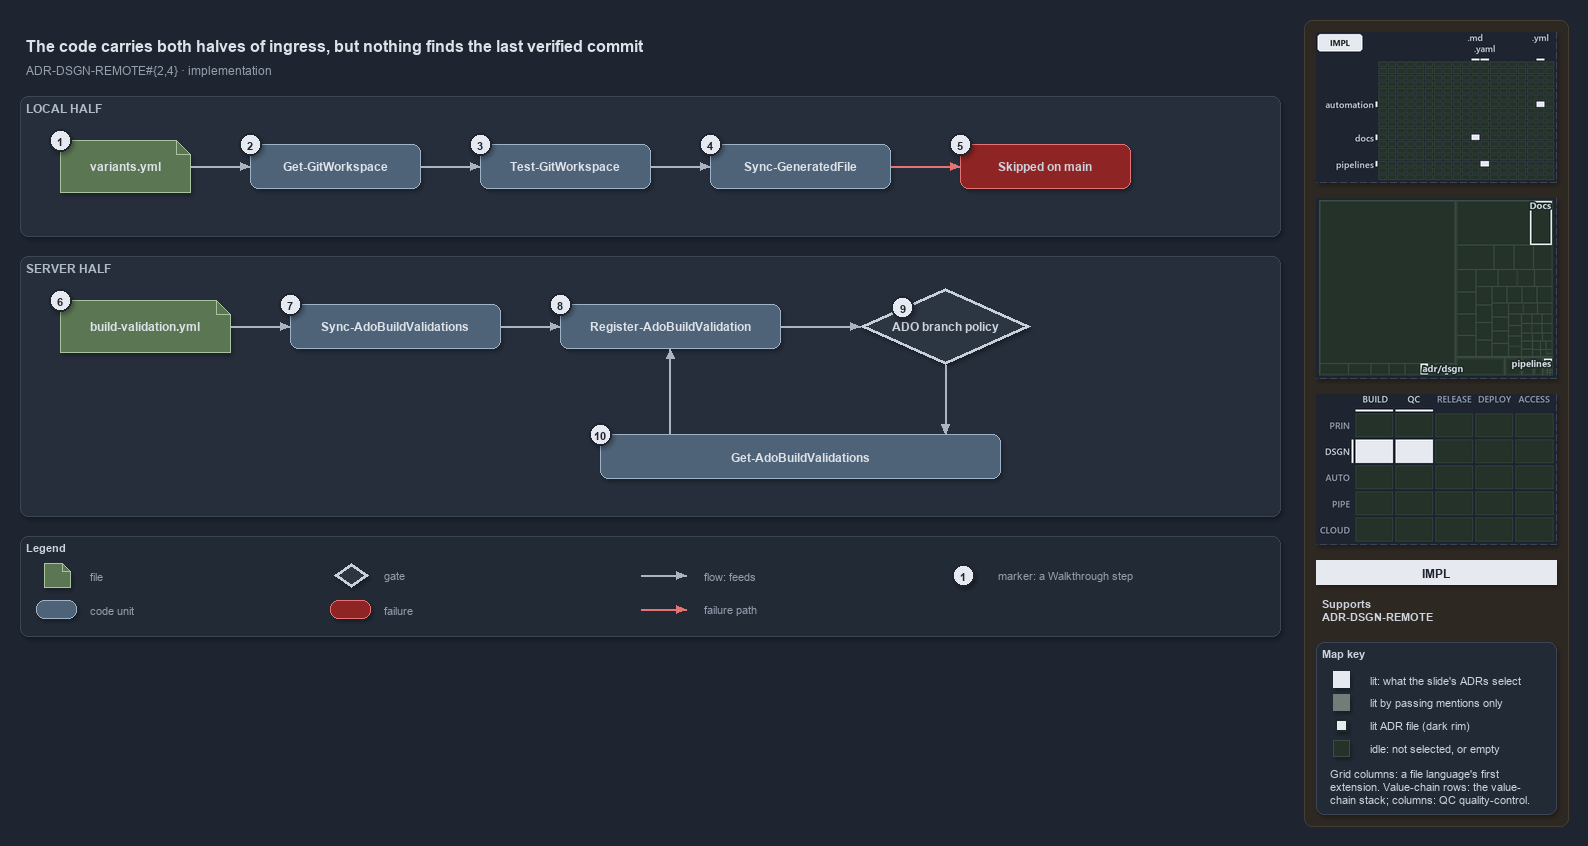

The diagram above was exported from draw.io. Its source (the exported page's mxGraphModel, read from the mxfile embedded in the PNG):
<mxGraphModel dx="1024" dy="768" grid="0" gridSize="10" guides="1" tooltips="1" connect="1" arrows="1" fold="1" page="1" pageScale="1" pageWidth="1572" pageHeight="640" background="#1E2430" math="0" shadow="1">
  <root>
    <mxCell id="0" />
    <mxCell id="1" parent="0" />
    <mxCell id="sidebar-bg" value="" style="rounded=1;arcSize=2;html=1;fillColor=#2E2823;strokeColor=#453C33;shadow=0;" vertex="1" parent="1">
      <mxGeometry x="1304" y="4" width="264" height="806" as="geometry" />
    </mxCell>
    <mxCell id="title" value="The code carries both halves of ingress, but nothing finds the last verified commit" style="text;html=1;align=left;verticalAlign=middle;fontSize=16;fontStyle=1;fontColor=#DDE2E9;" vertex="1" parent="1">
      <mxGeometry x="20" y="14" width="1260" height="30" as="geometry" />
    </mxCell>
    <mxCell id="subtitle" value="ADR-DSGN-REMOTE#{2,4} &amp;#183; implementation" style="text;html=1;align=left;verticalAlign=middle;fontSize=12;fontColor=#949FAE;" vertex="1" parent="1">
      <mxGeometry x="20" y="44" width="1240" height="20" as="geometry" />
    </mxCell>
    <mxCell id="band-local" value="LOCAL HALF" style="rounded=1;html=1;arcSize=3;fillColor=#262E3B;strokeColor=#3A4555;verticalAlign=top;align=left;spacingLeft=8;fontStyle=1;fontSize=12;fontColor=#B0BAC7;" vertex="1" parent="1">
      <mxGeometry x="20" y="80" width="1260" height="140" as="geometry" />
    </mxCell>
    <mxCell id="band-server" value="SERVER HALF" style="rounded=1;html=1;arcSize=3;fillColor=#262E3B;strokeColor=#3A4555;verticalAlign=top;align=left;spacingLeft=8;fontStyle=1;fontSize=12;fontColor=#B0BAC7;" vertex="1" parent="1">
      <mxGeometry x="20" y="240" width="1260" height="260" as="geometry" />
    </mxCell>
    <mxCell id="variants" value="&lt;b&gt;variants.yml&lt;/b&gt;" style="shape=note;size=14;whiteSpace=wrap;html=1;fillColor=#5B7653;strokeColor=#A9C29F;fontSize=12;fontColor=#DDE2E9;" vertex="1" parent="1">
      <mxGeometry x="60" y="124" width="130" height="52" as="geometry" />
    </mxCell>
    <mxCell id="getgw" value="&lt;b&gt;Get-GitWorkspace&lt;/b&gt;" style="rounded=1;whiteSpace=wrap;html=1;arcSize=20;fillColor=#4E6378;strokeColor=#9FB3C8;fontSize=12;fontColor=#DDE2E9;" vertex="1" parent="1">
      <mxGeometry x="250" y="128" width="170" height="44" as="geometry" />
    </mxCell>
    <mxCell id="testgw" value="&lt;b&gt;Test-GitWorkspace&lt;/b&gt;" style="rounded=1;whiteSpace=wrap;html=1;arcSize=20;fillColor=#4E6378;strokeColor=#9FB3C8;fontSize=12;fontColor=#DDE2E9;" vertex="1" parent="1">
      <mxGeometry x="480" y="128" width="170" height="44" as="geometry" />
    </mxCell>
    <mxCell id="syncgf" value="&lt;b&gt;Sync-GeneratedFile&lt;/b&gt;" style="rounded=1;whiteSpace=wrap;html=1;arcSize=20;fillColor=#4E6378;strokeColor=#9FB3C8;fontSize=12;fontColor=#DDE2E9;" vertex="1" parent="1">
      <mxGeometry x="710" y="128" width="180" height="44" as="geometry" />
    </mxCell>
    <mxCell id="skipped" value="&lt;b&gt;Skipped on main&lt;/b&gt;" style="rounded=1;whiteSpace=wrap;html=1;arcSize=20;fillColor=#8E2424;strokeColor=#E57373;fontSize=12;" vertex="1" parent="1">
      <mxGeometry x="960" y="128" width="170" height="44" as="geometry" />
    </mxCell>
    <mxCell id="bv" value="&lt;b&gt;build-validation.yml&lt;/b&gt;" style="shape=note;size=14;whiteSpace=wrap;html=1;fillColor=#5B7653;strokeColor=#A9C29F;fontSize=12;fontColor=#DDE2E9;" vertex="1" parent="1">
      <mxGeometry x="60" y="284" width="170" height="52" as="geometry" />
    </mxCell>
    <mxCell id="syncado" value="&lt;b&gt;Sync-AdoBuildValidations&lt;/b&gt;" style="rounded=1;whiteSpace=wrap;html=1;arcSize=20;fillColor=#4E6378;strokeColor=#9FB3C8;fontSize=12;fontColor=#DDE2E9;" vertex="1" parent="1">
      <mxGeometry x="290" y="288" width="210" height="44" as="geometry" />
    </mxCell>
    <mxCell id="register" value="&lt;b&gt;Register-AdoBuildValidation&lt;/b&gt;" style="rounded=1;whiteSpace=wrap;html=1;arcSize=20;fillColor=#4E6378;strokeColor=#9FB3C8;fontSize=12;fontColor=#DDE2E9;" vertex="1" parent="1">
      <mxGeometry x="560" y="288" width="220" height="44" as="geometry" />
    </mxCell>
    <mxCell id="policy" value="&lt;b&gt;ADO branch policy&lt;/b&gt;" style="rhombus;whiteSpace=wrap;html=1;fillColor=#2C3542;strokeColor=#C7D0DB;strokeWidth=3;fontSize=12;fontColor=#CDD3DC;" vertex="1" parent="1">
      <mxGeometry x="860" y="272" width="170" height="76" as="geometry" />
    </mxCell>
    <mxCell id="getado" value="&lt;b&gt;Get-AdoBuildValidations&lt;/b&gt;" style="rounded=1;whiteSpace=wrap;html=1;arcSize=20;fillColor=#4E6378;strokeColor=#9FB3C8;fontSize=12;fontColor=#DDE2E9;" vertex="1" parent="1">
      <mxGeometry x="600" y="418" width="400" height="44" as="geometry" />
    </mxCell>
    <mxCell id="p-edge-variants-getgw-a" value="" style="text;html=1;strokeColor=none;fillColor=none;" vertex="1" parent="1">
      <mxGeometry x="190" y="150" width="1" height="1" as="geometry" />
    </mxCell>
    <mxCell id="p-edge-variants-getgw-b" value="" style="text;html=1;strokeColor=none;fillColor=none;" vertex="1" parent="1">
      <mxGeometry x="250" y="150" width="1" height="1" as="geometry" />
    </mxCell>
    <mxCell id="edge-variants-getgw" value="" style="edgeStyle=orthogonalEdgeStyle;rounded=1;html=1;fontSize=10;endArrow=block;strokeColor=#AAB4C3;fontColor=#CDD3DC;shadow=0;" edge="1" parent="1" source="p-edge-variants-getgw-a" target="p-edge-variants-getgw-b">
      <mxGeometry relative="1" as="geometry" />
    </mxCell>
    <mxCell id="p-edge-getgw-testgw-a" value="" style="text;html=1;strokeColor=none;fillColor=none;" vertex="1" parent="1">
      <mxGeometry x="420" y="150" width="1" height="1" as="geometry" />
    </mxCell>
    <mxCell id="p-edge-getgw-testgw-b" value="" style="text;html=1;strokeColor=none;fillColor=none;" vertex="1" parent="1">
      <mxGeometry x="480" y="150" width="1" height="1" as="geometry" />
    </mxCell>
    <mxCell id="edge-getgw-testgw" value="" style="edgeStyle=orthogonalEdgeStyle;rounded=1;html=1;fontSize=10;endArrow=block;strokeColor=#AAB4C3;fontColor=#CDD3DC;shadow=0;" edge="1" parent="1" source="p-edge-getgw-testgw-a" target="p-edge-getgw-testgw-b">
      <mxGeometry relative="1" as="geometry" />
    </mxCell>
    <mxCell id="p-edge-testgw-syncgf-a" value="" style="text;html=1;strokeColor=none;fillColor=none;" vertex="1" parent="1">
      <mxGeometry x="650" y="150" width="1" height="1" as="geometry" />
    </mxCell>
    <mxCell id="p-edge-testgw-syncgf-b" value="" style="text;html=1;strokeColor=none;fillColor=none;" vertex="1" parent="1">
      <mxGeometry x="710" y="150" width="1" height="1" as="geometry" />
    </mxCell>
    <mxCell id="edge-testgw-syncgf" value="" style="edgeStyle=orthogonalEdgeStyle;rounded=1;html=1;fontSize=10;endArrow=block;strokeColor=#AAB4C3;fontColor=#CDD3DC;shadow=0;" edge="1" parent="1" source="p-edge-testgw-syncgf-a" target="p-edge-testgw-syncgf-b">
      <mxGeometry relative="1" as="geometry" />
    </mxCell>
    <mxCell id="p-edge-syncgf-skipped-a" value="" style="text;html=1;strokeColor=none;fillColor=none;" vertex="1" parent="1">
      <mxGeometry x="890" y="150" width="1" height="1" as="geometry" />
    </mxCell>
    <mxCell id="p-edge-syncgf-skipped-b" value="" style="text;html=1;strokeColor=none;fillColor=none;" vertex="1" parent="1">
      <mxGeometry x="960" y="150" width="1" height="1" as="geometry" />
    </mxCell>
    <mxCell id="edge-syncgf-skipped" value="" style="edgeStyle=orthogonalEdgeStyle;rounded=1;html=1;fontSize=10;endArrow=block;strokeColor=#E57373;fontColor=#CDD3DC;shadow=0;" edge="1" parent="1" source="p-edge-syncgf-skipped-a" target="p-edge-syncgf-skipped-b">
      <mxGeometry relative="1" as="geometry" />
    </mxCell>
    <mxCell id="p-edge-bv-syncado-a" value="" style="text;html=1;strokeColor=none;fillColor=none;" vertex="1" parent="1">
      <mxGeometry x="230" y="310" width="1" height="1" as="geometry" />
    </mxCell>
    <mxCell id="p-edge-bv-syncado-b" value="" style="text;html=1;strokeColor=none;fillColor=none;" vertex="1" parent="1">
      <mxGeometry x="290" y="310" width="1" height="1" as="geometry" />
    </mxCell>
    <mxCell id="edge-bv-syncado" value="" style="edgeStyle=orthogonalEdgeStyle;rounded=1;html=1;fontSize=10;endArrow=block;strokeColor=#AAB4C3;fontColor=#CDD3DC;shadow=0;" edge="1" parent="1" source="p-edge-bv-syncado-a" target="p-edge-bv-syncado-b">
      <mxGeometry relative="1" as="geometry" />
    </mxCell>
    <mxCell id="p-edge-syncado-register-a" value="" style="text;html=1;strokeColor=none;fillColor=none;" vertex="1" parent="1">
      <mxGeometry x="500" y="310" width="1" height="1" as="geometry" />
    </mxCell>
    <mxCell id="p-edge-syncado-register-b" value="" style="text;html=1;strokeColor=none;fillColor=none;" vertex="1" parent="1">
      <mxGeometry x="560" y="310" width="1" height="1" as="geometry" />
    </mxCell>
    <mxCell id="edge-syncado-register" value="" style="edgeStyle=orthogonalEdgeStyle;rounded=1;html=1;fontSize=10;endArrow=block;strokeColor=#AAB4C3;fontColor=#CDD3DC;shadow=0;" edge="1" parent="1" source="p-edge-syncado-register-a" target="p-edge-syncado-register-b">
      <mxGeometry relative="1" as="geometry" />
    </mxCell>
    <mxCell id="p-edge-register-policy-a" value="" style="text;html=1;strokeColor=none;fillColor=none;" vertex="1" parent="1">
      <mxGeometry x="780" y="310" width="1" height="1" as="geometry" />
    </mxCell>
    <mxCell id="p-edge-register-policy-b" value="" style="text;html=1;strokeColor=none;fillColor=none;" vertex="1" parent="1">
      <mxGeometry x="860" y="310" width="1" height="1" as="geometry" />
    </mxCell>
    <mxCell id="edge-register-policy" value="" style="edgeStyle=orthogonalEdgeStyle;rounded=1;html=1;fontSize=10;endArrow=block;strokeColor=#AAB4C3;fontColor=#CDD3DC;shadow=0;" edge="1" parent="1" source="p-edge-register-policy-a" target="p-edge-register-policy-b">
      <mxGeometry relative="1" as="geometry" />
    </mxCell>
    <mxCell id="p-edge-policy-getado-a" value="" style="text;html=1;strokeColor=none;fillColor=none;" vertex="1" parent="1">
      <mxGeometry x="945" y="348" width="1" height="1" as="geometry" />
    </mxCell>
    <mxCell id="p-edge-policy-getado-b" value="" style="text;html=1;strokeColor=none;fillColor=none;" vertex="1" parent="1">
      <mxGeometry x="945" y="418" width="1" height="1" as="geometry" />
    </mxCell>
    <mxCell id="edge-policy-getado" value="" style="edgeStyle=orthogonalEdgeStyle;rounded=1;html=1;fontSize=10;endArrow=block;strokeColor=#AAB4C3;fontColor=#CDD3DC;shadow=0;" edge="1" parent="1" source="p-edge-policy-getado-a" target="p-edge-policy-getado-b">
      <mxGeometry relative="1" as="geometry" />
    </mxCell>
    <mxCell id="p-edge-getado-register-a" value="" style="text;html=1;strokeColor=none;fillColor=none;" vertex="1" parent="1">
      <mxGeometry x="670" y="418" width="1" height="1" as="geometry" />
    </mxCell>
    <mxCell id="p-edge-getado-register-b" value="" style="text;html=1;strokeColor=none;fillColor=none;" vertex="1" parent="1">
      <mxGeometry x="670" y="332" width="1" height="1" as="geometry" />
    </mxCell>
    <mxCell id="edge-getado-register" value="" style="edgeStyle=orthogonalEdgeStyle;rounded=1;html=1;fontSize=10;endArrow=block;strokeColor=#AAB4C3;fontColor=#CDD3DC;shadow=0;" edge="1" parent="1" source="p-edge-getado-register-a" target="p-edge-getado-register-b">
      <mxGeometry relative="1" as="geometry" />
    </mxCell>
    <mxCell id="mark-1" value="1" style="ellipse;html=1;fillColor=#E6EAF0;strokeColor=#1E2430;strokeWidth=2;fontColor=#1E2430;fontStyle=1;fontSize=11;" vertex="1" parent="1">
      <mxGeometry x="49" y="113" width="22" height="22" as="geometry" />
    </mxCell>
    <mxCell id="mark-2" value="2" style="ellipse;html=1;fillColor=#E6EAF0;strokeColor=#1E2430;strokeWidth=2;fontColor=#1E2430;fontStyle=1;fontSize=11;" vertex="1" parent="1">
      <mxGeometry x="239" y="117" width="22" height="22" as="geometry" />
    </mxCell>
    <mxCell id="mark-3" value="3" style="ellipse;html=1;fillColor=#E6EAF0;strokeColor=#1E2430;strokeWidth=2;fontColor=#1E2430;fontStyle=1;fontSize=11;" vertex="1" parent="1">
      <mxGeometry x="469" y="117" width="22" height="22" as="geometry" />
    </mxCell>
    <mxCell id="mark-4" value="4" style="ellipse;html=1;fillColor=#E6EAF0;strokeColor=#1E2430;strokeWidth=2;fontColor=#1E2430;fontStyle=1;fontSize=11;" vertex="1" parent="1">
      <mxGeometry x="699" y="117" width="22" height="22" as="geometry" />
    </mxCell>
    <mxCell id="mark-5" value="5" style="ellipse;html=1;fillColor=#E6EAF0;strokeColor=#1E2430;strokeWidth=2;fontColor=#1E2430;fontStyle=1;fontSize=11;" vertex="1" parent="1">
      <mxGeometry x="949" y="117" width="22" height="22" as="geometry" />
    </mxCell>
    <mxCell id="mark-6" value="6" style="ellipse;html=1;fillColor=#E6EAF0;strokeColor=#1E2430;strokeWidth=2;fontColor=#1E2430;fontStyle=1;fontSize=11;" vertex="1" parent="1">
      <mxGeometry x="49" y="273" width="22" height="22" as="geometry" />
    </mxCell>
    <mxCell id="mark-7" value="7" style="ellipse;html=1;fillColor=#E6EAF0;strokeColor=#1E2430;strokeWidth=2;fontColor=#1E2430;fontStyle=1;fontSize=11;" vertex="1" parent="1">
      <mxGeometry x="279" y="277" width="22" height="22" as="geometry" />
    </mxCell>
    <mxCell id="mark-8" value="8" style="ellipse;html=1;fillColor=#E6EAF0;strokeColor=#1E2430;strokeWidth=2;fontColor=#1E2430;fontStyle=1;fontSize=11;" vertex="1" parent="1">
      <mxGeometry x="549" y="277" width="22" height="22" as="geometry" />
    </mxCell>
    <mxCell id="mark-9" value="9" style="ellipse;html=1;fillColor=#E6EAF0;strokeColor=#1E2430;strokeWidth=2;fontColor=#1E2430;fontStyle=1;fontSize=11;" vertex="1" parent="1">
      <mxGeometry x="891.5" y="280.0" width="22" height="22" as="geometry" />
    </mxCell>
    <mxCell id="mark-10" value="10" style="ellipse;html=1;fillColor=#E6EAF0;strokeColor=#1E2430;strokeWidth=2;fontColor=#1E2430;fontStyle=1;fontSize=11;" vertex="1" parent="1">
      <mxGeometry x="589" y="407" width="22" height="22" as="geometry" />
    </mxCell>
    <mxCell id="legend" value="&lt;b&gt;Legend&lt;/b&gt;" style="rounded=1;whiteSpace=wrap;html=1;arcSize=6;fillColor=#222A36;strokeColor=#3A4555;align=left;verticalAlign=top;spacing=8;fontSize=11;fontColor=#CDD3DC;" vertex="1" parent="1">
      <mxGeometry x="20" y="520" width="1260" height="100" as="geometry" />
    </mxCell>
    <mxCell id="legend-0" value="" style="shape=note;size=14;whiteSpace=wrap;html=1;fillColor=#5B7653;strokeColor=#A9C29F;fontSize=12;fontColor=#DDE2E9;" vertex="1" parent="1">
      <mxGeometry x="44" y="547" width="26" height="24" as="geometry" />
    </mxCell>
    <mxCell id="legend-0-text" value="file" style="text;html=1;align=left;verticalAlign=middle;fontSize=11;fontColor=#949FAE;" vertex="1" parent="1">
      <mxGeometry x="84" y="549" width="260" height="20" as="geometry" />
    </mxCell>
    <mxCell id="legend-1" value="" style="rounded=1;whiteSpace=wrap;html=1;arcSize=20;fillColor=#4E6378;strokeColor=#9FB3C8;fontSize=12;fontColor=#DDE2E9;" vertex="1" parent="1">
      <mxGeometry x="36" y="584" width="40" height="18" as="geometry" />
    </mxCell>
    <mxCell id="legend-1-text" value="code unit" style="text;html=1;align=left;verticalAlign=middle;fontSize=11;fontColor=#949FAE;" vertex="1" parent="1">
      <mxGeometry x="84" y="583" width="260" height="20" as="geometry" />
    </mxCell>
    <mxCell id="legend-2" value="" style="rhombus;whiteSpace=wrap;html=1;fillColor=#2C3542;strokeColor=#C7D0DB;strokeWidth=3;fontSize=12;fontColor=#CDD3DC;" vertex="1" parent="1">
      <mxGeometry x="334" y="547" width="34" height="24" as="geometry" />
    </mxCell>
    <mxCell id="legend-2-text" value="gate" style="text;html=1;align=left;verticalAlign=middle;fontSize=11;fontColor=#949FAE;" vertex="1" parent="1">
      <mxGeometry x="378" y="549" width="260" height="20" as="geometry" />
    </mxCell>
    <mxCell id="legend-3" value="" style="rounded=1;whiteSpace=wrap;html=1;arcSize=20;fillColor=#8E2424;strokeColor=#E57373;fontSize=12;" vertex="1" parent="1">
      <mxGeometry x="330" y="584" width="40" height="18" as="geometry" />
    </mxCell>
    <mxCell id="legend-3-text" value="failure" style="text;html=1;align=left;verticalAlign=middle;fontSize=11;fontColor=#949FAE;" vertex="1" parent="1">
      <mxGeometry x="378" y="583" width="260" height="20" as="geometry" />
    </mxCell>
    <mxCell id="p-legend-4-a" value="" style="text;html=1;strokeColor=none;fillColor=none;" vertex="1" parent="1">
      <mxGeometry x="640" y="559" width="1" height="1" as="geometry" />
    </mxCell>
    <mxCell id="p-legend-4-b" value="" style="text;html=1;strokeColor=none;fillColor=none;" vertex="1" parent="1">
      <mxGeometry x="686" y="559" width="1" height="1" as="geometry" />
    </mxCell>
    <mxCell id="legend-4" value="" style="edgeStyle=orthogonalEdgeStyle;rounded=1;html=1;fontSize=10;endArrow=block;strokeColor=#AAB4C3;fontColor=#CDD3DC;shadow=0;" edge="1" parent="1" source="p-legend-4-a" target="p-legend-4-b">
      <mxGeometry relative="1" as="geometry" />
    </mxCell>
    <mxCell id="legend-4-text" value="flow: feeds" style="text;html=1;align=left;verticalAlign=middle;fontSize=11;fontColor=#949FAE;" vertex="1" parent="1">
      <mxGeometry x="698" y="549" width="260" height="20" as="geometry" />
    </mxCell>
    <mxCell id="p-legend-5-a" value="" style="text;html=1;strokeColor=none;fillColor=none;" vertex="1" parent="1">
      <mxGeometry x="640" y="593" width="1" height="1" as="geometry" />
    </mxCell>
    <mxCell id="p-legend-5-b" value="" style="text;html=1;strokeColor=none;fillColor=none;" vertex="1" parent="1">
      <mxGeometry x="686" y="593" width="1" height="1" as="geometry" />
    </mxCell>
    <mxCell id="legend-5" value="" style="edgeStyle=orthogonalEdgeStyle;rounded=1;html=1;fontSize=10;endArrow=block;strokeColor=#E57373;fontColor=#CDD3DC;shadow=0;" edge="1" parent="1" source="p-legend-5-a" target="p-legend-5-b">
      <mxGeometry relative="1" as="geometry" />
    </mxCell>
    <mxCell id="legend-5-text" value="failure path" style="text;html=1;align=left;verticalAlign=middle;fontSize=11;fontColor=#949FAE;" vertex="1" parent="1">
      <mxGeometry x="698" y="583" width="260" height="20" as="geometry" />
    </mxCell>
    <mxCell id="legend-6" value="1" style="ellipse;html=1;fillColor=#E6EAF0;strokeColor=#1E2430;strokeWidth=2;fontColor=#1E2430;fontStyle=1;fontSize=11;" vertex="1" parent="1">
      <mxGeometry x="952" y="548" width="22" height="22" as="geometry" />
    </mxCell>
    <mxCell id="legend-6-text" value="marker: a Walkthrough step" style="text;html=1;align=left;verticalAlign=middle;fontSize=11;fontColor=#949FAE;" vertex="1" parent="1">
      <mxGeometry x="992" y="549" width="260" height="20" as="geometry" />
    </mxCell>
    <mxCell id="minimap-grid" value="" style="shape=image;html=1;imageAspect=0;aspect=fixed;verticalLabelPosition=bottom;strokeColor=#3A4555;dashed=1;fillColor=#222A36;image=data:image/png,(base64 omitted: 8992 chars);" vertex="1" parent="1">
      <mxGeometry x="1316" y="16" width="240" height="150" as="geometry" />
    </mxCell>
    <mxCell id="minimap-tree" value="" style="shape=image;html=1;imageAspect=0;aspect=fixed;verticalLabelPosition=bottom;strokeColor=#3A4555;dashed=1;fillColor=#222A36;image=data:image/png,(base64 omitted: 9564 chars);" vertex="1" parent="1">
      <mxGeometry x="1316" y="182" width="240" height="180" as="geometry" />
    </mxCell>
    <mxCell id="minimap-chain" value="" style="shape=image;html=1;imageAspect=0;aspect=fixed;verticalLabelPosition=bottom;strokeColor=#3A4555;dashed=1;fillColor=#222A36;image=data:image/png,(base64 omitted: 12860 chars);" vertex="1" parent="1">
      <mxGeometry x="1316" y="378" width="240" height="150" as="geometry" />
    </mxCell>
    <mxCell id="lens-badge" value="IMPL" style="rounded=0;whiteSpace=wrap;html=1;align=center;verticalAlign=middle;fontSize=12;fontStyle=1;fontColor=#1E2430;fillColor=#E6EAF0;strokeColor=none;" vertex="1" parent="1">
      <mxGeometry x="1316" y="544" width="240" height="24" as="geometry" />
    </mxCell>
    <mxCell id="supports" value="&lt;b&gt;Supports&lt;/b&gt;&lt;br&gt;ADR-DSGN-REMOTE" style="text;html=1;whiteSpace=wrap;align=left;verticalAlign=top;fontSize=11;fontColor=#CDD3DC;" vertex="1" parent="1">
      <mxGeometry x="1316" y="576" width="240" height="38" as="geometry" />
    </mxCell>
    <mxCell id="mapkey" value="&lt;b&gt;Map key&lt;/b&gt;" style="rounded=1;arcSize=6;whiteSpace=wrap;html=1;align=left;verticalAlign=top;fontSize=11;fontColor=#CDD3DC;fillColor=#222A36;strokeColor=#3A4555;spacingLeft=8;spacingTop=2;" vertex="1" parent="1">
      <mxGeometry x="1316" y="626" width="240" height="172" as="geometry" />
    </mxCell>
    <mxCell id="mapkey-lit" value="" style="rounded=0;html=1;fillColor=#E6EAF0;strokeColor=#E6EAF0;" vertex="1" parent="1">
      <mxGeometry x="1333.0" y="655.0" width="16" height="16" as="geometry" />
    </mxCell>
    <mxCell id="mapkey-lit-text" value="lit: what the slide's ADRs select" style="text;html=1;align=left;verticalAlign=middle;fontSize=11;fontColor=#CDD3DC;" vertex="1" parent="1">
      <mxGeometry x="1364" y="653" width="184" height="20" as="geometry" />
    </mxCell>
    <mxCell id="mapkey-touched" value="" style="rounded=0;html=1;fillColor=#727C79;strokeColor=#727C79;" vertex="1" parent="1">
      <mxGeometry x="1333.0" y="678.0" width="16" height="16" as="geometry" />
    </mxCell>
    <mxCell id="mapkey-touched-text" value="lit by passing mentions only" style="text;html=1;align=left;verticalAlign=middle;fontSize=11;fontColor=#CDD3DC;" vertex="1" parent="1">
      <mxGeometry x="1364" y="676" width="184" height="20" as="geometry" />
    </mxCell>
    <mxCell id="mapkey-adr" value="" style="rounded=0;html=1;fillColor=#E6EAF0;strokeColor=#1C2A24;strokeWidth=2;" vertex="1" parent="1">
      <mxGeometry x="1335.0" y="703.0" width="12" height="12" as="geometry" />
    </mxCell>
    <mxCell id="mapkey-adr-text" value="lit ADR file (dark rim)" style="text;html=1;align=left;verticalAlign=middle;fontSize=11;fontColor=#CDD3DC;" vertex="1" parent="1">
      <mxGeometry x="1364" y="699" width="184" height="20" as="geometry" />
    </mxCell>
    <mxCell id="mapkey-idle" value="" style="rounded=0;html=1;fillColor=#243229;strokeColor=#3B4D43;" vertex="1" parent="1">
      <mxGeometry x="1333.0" y="724.0" width="16" height="16" as="geometry" />
    </mxCell>
    <mxCell id="mapkey-idle-text" value="idle: not selected, or empty" style="text;html=1;align=left;verticalAlign=middle;fontSize=11;fontColor=#CDD3DC;" vertex="1" parent="1">
      <mxGeometry x="1364" y="722" width="184" height="20" as="geometry" />
    </mxCell>
    <mxCell id="mapkey-codes" value="Grid columns: a file language's first&lt;br&gt;extension. Value-chain rows: the value-&lt;br&gt;chain stack; columns: QC quality-control." style="text;html=1;align=left;verticalAlign=top;whiteSpace=wrap;fontSize=11;fontColor=#CDD3DC;" vertex="1" parent="1">
      <mxGeometry x="1324" y="746" width="224" height="46" as="geometry" />
    </mxCell>
  </root>
</mxGraphModel>